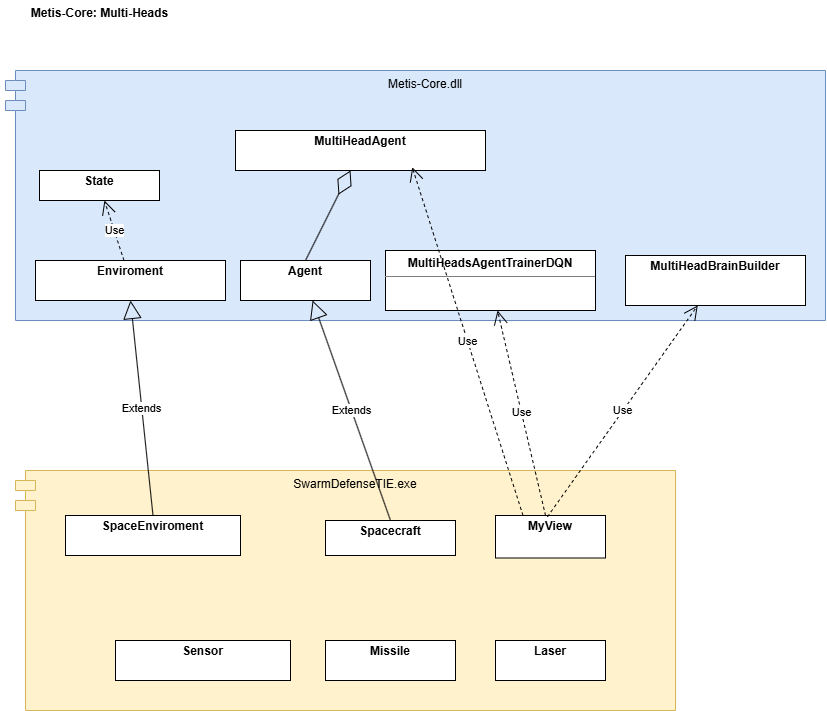

The diagram above was exported from draw.io. Its source (the exported page's mxGraphModel, read from the mxfile embedded in the PNG):
<mxGraphModel dx="860" dy="810" grid="1" gridSize="10" guides="1" tooltips="1" connect="1" arrows="1" fold="1" page="1" pageScale="1" pageWidth="827" pageHeight="1169" background="none" math="0" shadow="0">
  <root>
    <mxCell id="0" />
    <mxCell id="1" parent="0" />
    <mxCell id="BZsevkwcRvp3AkMuukvP-2" parent="1" style="shape=module;align=left;spacingLeft=20;align=center;verticalAlign=top;whiteSpace=wrap;html=1;fillColor=#dae8fc;strokeColor=#6c8ebf;" value="Metis-Core.dll" vertex="1">
      <mxGeometry height="250" width="820" x="420" y="230" as="geometry" />
    </mxCell>
    <mxCell id="BZsevkwcRvp3AkMuukvP-5" parent="1" style="verticalAlign=top;align=left;overflow=fill;html=1;whiteSpace=wrap;" value="&lt;p style=&quot;margin:0px;margin-top:4px;text-align:center;&quot;&gt;&lt;b&gt;Enviroment&lt;/b&gt;&lt;/p&gt;" vertex="1">
      <mxGeometry height="40" width="190" x="450" y="420" as="geometry" />
    </mxCell>
    <mxCell id="BZsevkwcRvp3AkMuukvP-7" parent="1" style="verticalAlign=top;align=left;overflow=fill;html=1;whiteSpace=wrap;" value="&lt;p style=&quot;margin:0px;margin-top:4px;text-align:center;&quot;&gt;&lt;b&gt;Agent&lt;/b&gt;&lt;/p&gt;" vertex="1">
      <mxGeometry height="40" width="130" x="655" y="420" as="geometry" />
    </mxCell>
    <mxCell id="BZsevkwcRvp3AkMuukvP-11" parent="1" style="verticalAlign=top;align=left;overflow=fill;html=1;whiteSpace=wrap;" value="&lt;p style=&quot;margin:0px;margin-top:4px;text-align:center;&quot;&gt;&lt;/p&gt;&lt;div style=&quot;height:2px;&quot;&gt;&lt;/div&gt;&lt;div style=&quot;text-align: center;&quot;&gt;&lt;span style=&quot;background-color: transparent;&quot;&gt;&lt;b&gt;MultiHeadsAgentTrainerDQN&lt;/b&gt;&lt;/span&gt;&lt;/div&gt;&lt;hr size=&quot;1&quot; style=&quot;border-style: solid;&quot;&gt;" vertex="1">
      <mxGeometry height="60" width="210" x="800" y="410" as="geometry" />
    </mxCell>
    <mxCell id="BZsevkwcRvp3AkMuukvP-12" parent="1" style="shape=module;align=left;spacingLeft=20;align=center;verticalAlign=top;whiteSpace=wrap;html=1;fillColor=#fff2cc;strokeColor=#d6b656;" value="SwarmDefenseTIE.exe" vertex="1">
      <mxGeometry height="240" width="660" x="430" y="630" as="geometry" />
    </mxCell>
    <mxCell id="BZsevkwcRvp3AkMuukvP-13" parent="1" style="verticalAlign=top;align=left;overflow=fill;html=1;whiteSpace=wrap;" value="&lt;p style=&quot;margin:0px;margin-top:4px;text-align:center;&quot;&gt;&lt;b&gt;SpaceEnviroment&lt;/b&gt;&lt;/p&gt;" vertex="1">
      <mxGeometry height="40" width="175" x="480" y="675" as="geometry" />
    </mxCell>
    <mxCell id="BZsevkwcRvp3AkMuukvP-15" edge="1" parent="1" source="BZsevkwcRvp3AkMuukvP-17" style="endArrow=block;endSize=16;endFill=0;html=1;rounded=0;exitX=0.5;exitY=0;exitDx=0;exitDy=0;" target="BZsevkwcRvp3AkMuukvP-7" value="Extends">
      <mxGeometry relative="1" width="160" as="geometry">
        <mxPoint x="780" y="580" as="sourcePoint" />
        <mxPoint x="940" y="580" as="targetPoint" />
      </mxGeometry>
    </mxCell>
    <mxCell id="BZsevkwcRvp3AkMuukvP-17" parent="1" style="verticalAlign=top;align=left;overflow=fill;html=1;whiteSpace=wrap;" value="&lt;p style=&quot;margin:0px;margin-top:4px;text-align:center;&quot;&gt;&lt;b&gt;Spacecraft&lt;/b&gt;&lt;/p&gt;" vertex="1">
      <mxGeometry height="35" width="130" x="740" y="680" as="geometry" />
    </mxCell>
    <mxCell id="BZsevkwcRvp3AkMuukvP-18" edge="1" parent="1" source="BZsevkwcRvp3AkMuukvP-13" style="endArrow=block;endSize=16;endFill=0;html=1;rounded=0;exitX=0.5;exitY=0;exitDx=0;exitDy=0;entryX=0.5;entryY=1;entryDx=0;entryDy=0;" target="BZsevkwcRvp3AkMuukvP-5" value="Extends">
      <mxGeometry relative="1" width="160" as="geometry">
        <mxPoint x="892" y="730" as="sourcePoint" />
        <mxPoint x="880" y="500" as="targetPoint" />
      </mxGeometry>
    </mxCell>
    <mxCell id="BZsevkwcRvp3AkMuukvP-19" parent="1" style="verticalAlign=top;align=left;overflow=fill;html=1;whiteSpace=wrap;" value="&lt;p style=&quot;margin:0px;margin-top:4px;text-align:center;&quot;&gt;&lt;b&gt;MyView&lt;/b&gt;&lt;/p&gt;" vertex="1">
      <mxGeometry height="42.5" width="110" x="910" y="675" as="geometry" />
    </mxCell>
    <mxCell id="BZsevkwcRvp3AkMuukvP-20" edge="1" parent="1" source="BZsevkwcRvp3AkMuukvP-19" style="endArrow=open;endSize=12;dashed=1;html=1;rounded=0;" target="BZsevkwcRvp3AkMuukvP-11" value="Use">
      <mxGeometry relative="1" width="160" as="geometry">
        <mxPoint x="780" y="580" as="sourcePoint" />
        <mxPoint x="940" y="580" as="targetPoint" />
      </mxGeometry>
    </mxCell>
    <mxCell id="BZsevkwcRvp3AkMuukvP-21" parent="1" style="text;align=center;fontStyle=1;verticalAlign=middle;spacingLeft=3;spacingRight=3;strokeColor=none;rotatable=0;points=[[0,0.5],[1,0.5]];portConstraint=eastwest;html=1;" value="Metis-Core: Multi-Heads" vertex="1">
      <mxGeometry height="26" width="200" x="414" y="160" as="geometry" />
    </mxCell>
    <mxCell id="BZsevkwcRvp3AkMuukvP-22" parent="1" style="verticalAlign=top;align=left;overflow=fill;html=1;whiteSpace=wrap;" value="&lt;p style=&quot;margin:0px;margin-top:4px;text-align:center;&quot;&gt;&lt;b&gt;MultiHeadBrainBuilder&lt;/b&gt;&lt;/p&gt;" vertex="1">
      <mxGeometry height="50" width="180" x="1040" y="415" as="geometry" />
    </mxCell>
    <mxCell id="BZsevkwcRvp3AkMuukvP-23" edge="1" parent="1" source="BZsevkwcRvp3AkMuukvP-19" style="endArrow=open;endSize=12;dashed=1;html=1;rounded=0;exitX=0.472;exitY=0.031;exitDx=0;exitDy=0;exitPerimeter=0;" target="BZsevkwcRvp3AkMuukvP-22" value="Use">
      <mxGeometry relative="1" width="160" as="geometry">
        <mxPoint x="1180" y="728" as="sourcePoint" />
        <mxPoint x="1191" y="510" as="targetPoint" />
      </mxGeometry>
    </mxCell>
    <mxCell id="BZsevkwcRvp3AkMuukvP-24" parent="1" style="verticalAlign=top;align=left;overflow=fill;html=1;whiteSpace=wrap;" value="&lt;p style=&quot;margin:0px;margin-top:4px;text-align:center;&quot;&gt;&lt;b&gt;MultiHeadAgent&lt;/b&gt;&lt;/p&gt;" vertex="1">
      <mxGeometry height="40" width="250" x="650" y="290" as="geometry" />
    </mxCell>
    <mxCell id="BZsevkwcRvp3AkMuukvP-25" edge="1" parent="1" source="BZsevkwcRvp3AkMuukvP-7" style="endArrow=diamondThin;endFill=0;endSize=24;html=1;rounded=0;exitX=0.5;exitY=0;exitDx=0;exitDy=0;" target="BZsevkwcRvp3AkMuukvP-24" value="">
      <mxGeometry relative="1" width="160" as="geometry">
        <mxPoint x="780" y="580" as="sourcePoint" />
        <mxPoint x="940" y="580" as="targetPoint" />
      </mxGeometry>
    </mxCell>
    <mxCell id="BZsevkwcRvp3AkMuukvP-29" edge="1" parent="1" source="BZsevkwcRvp3AkMuukvP-19" style="endArrow=open;endSize=12;dashed=1;html=1;rounded=0;entryX=0.707;entryY=0.917;entryDx=0;entryDy=0;entryPerimeter=0;exitX=0.25;exitY=0;exitDx=0;exitDy=0;" target="BZsevkwcRvp3AkMuukvP-24" value="Use">
      <mxGeometry relative="1" width="160" as="geometry">
        <mxPoint x="1235" y="728" as="sourcePoint" />
        <mxPoint x="1140" y="530" as="targetPoint" />
      </mxGeometry>
    </mxCell>
    <mxCell id="BZsevkwcRvp3AkMuukvP-30" parent="1" style="verticalAlign=top;align=left;overflow=fill;html=1;whiteSpace=wrap;" value="&lt;p style=&quot;margin:0px;margin-top:4px;text-align:center;&quot;&gt;&lt;b&gt;Sensor&lt;/b&gt;&lt;/p&gt;" vertex="1">
      <mxGeometry height="40" width="175" x="530" y="800" as="geometry" />
    </mxCell>
    <mxCell id="BZsevkwcRvp3AkMuukvP-31" parent="1" style="verticalAlign=top;align=left;overflow=fill;html=1;whiteSpace=wrap;" value="&lt;p style=&quot;margin:0px;margin-top:4px;text-align:center;&quot;&gt;&lt;b&gt;Missile&lt;/b&gt;&lt;/p&gt;" vertex="1">
      <mxGeometry height="40" width="130" x="740" y="800" as="geometry" />
    </mxCell>
    <mxCell id="BZsevkwcRvp3AkMuukvP-32" parent="1" style="verticalAlign=top;align=left;overflow=fill;html=1;whiteSpace=wrap;" value="&lt;p style=&quot;margin:0px;margin-top:4px;text-align:center;&quot;&gt;&lt;b&gt;Laser&lt;/b&gt;&lt;/p&gt;" vertex="1">
      <mxGeometry height="40" width="110" x="910" y="800" as="geometry" />
    </mxCell>
    <mxCell id="RrScmp-VV5ZY1gSLJB3w-1" parent="1" style="verticalAlign=top;align=left;overflow=fill;html=1;whiteSpace=wrap;" value="&lt;p style=&quot;margin:0px;margin-top:4px;text-align:center;&quot;&gt;&lt;b&gt;State&lt;/b&gt;&lt;/p&gt;" vertex="1">
      <mxGeometry height="30" width="120" x="454" y="330" as="geometry" />
    </mxCell>
    <mxCell id="RrScmp-VV5ZY1gSLJB3w-3" edge="1" parent="1" source="BZsevkwcRvp3AkMuukvP-5" style="endArrow=open;endSize=12;dashed=1;html=1;rounded=0;" target="RrScmp-VV5ZY1gSLJB3w-1" value="Use">
      <mxGeometry relative="1" width="160" as="geometry">
        <mxPoint x="1001" y="878" as="sourcePoint" />
        <mxPoint x="440" y="550" as="targetPoint" />
      </mxGeometry>
    </mxCell>
  </root>
</mxGraphModel>